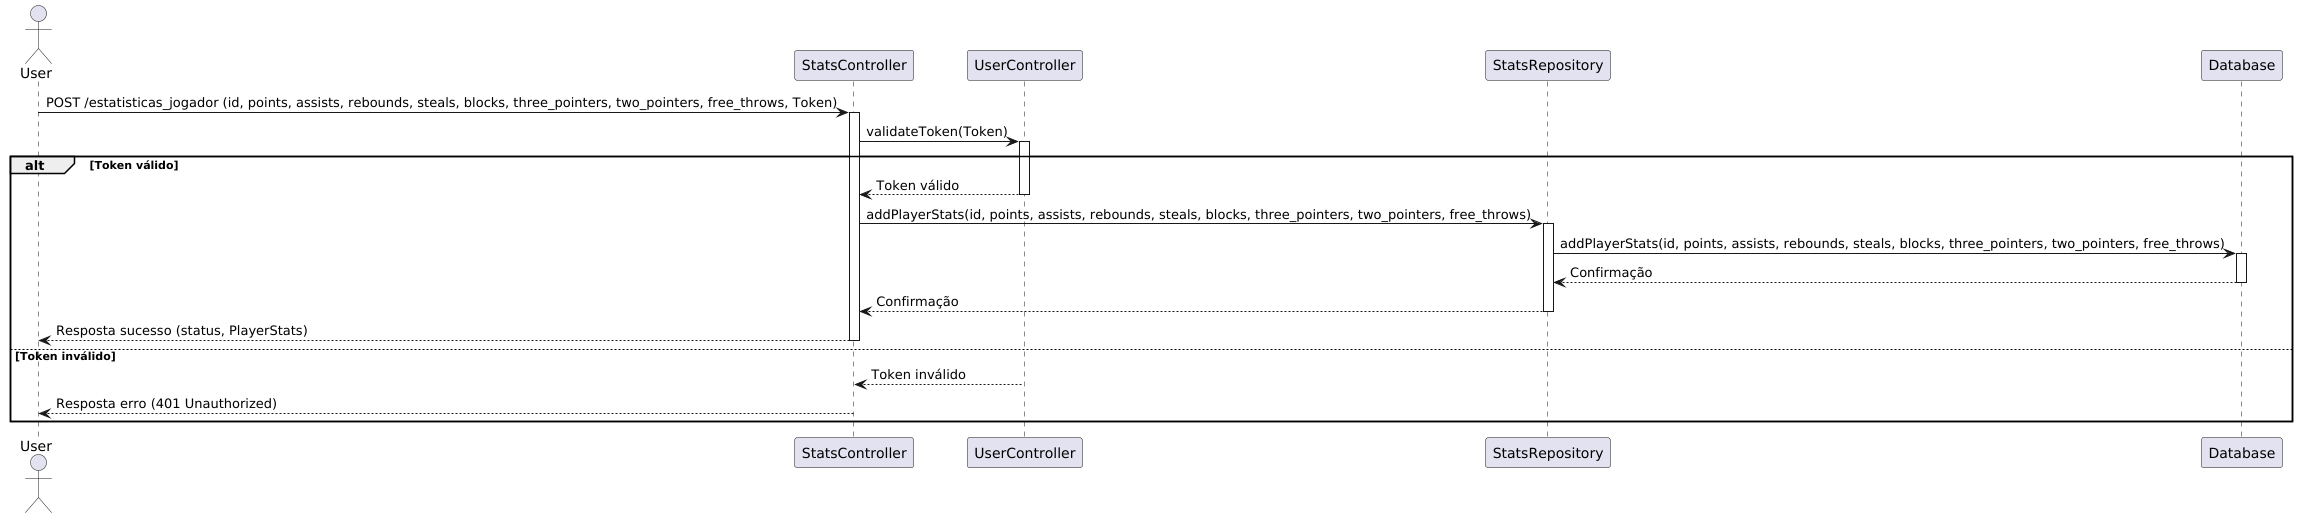

The diagram above was rendered by PlantUML. Its source (embedded in the PNG):
@startuml
actor User
participant StatsController
participant UserController
participant StatsRepository
participant Database

User -> StatsController: POST /estatisticas_jogador (id, points, assists, rebounds, steals, blocks, three_pointers, two_pointers, free_throws, Token)
activate StatsController

StatsController -> UserController: validateToken(Token)
activate UserController

alt Token válido
    UserController --> StatsController: Token válido
    deactivate UserController

    StatsController -> StatsRepository: addPlayerStats(id, points, assists, rebounds, steals, blocks, three_pointers, two_pointers, free_throws)
    activate StatsRepository

    StatsRepository -> Database: addPlayerStats(id, points, assists, rebounds, steals, blocks, three_pointers, two_pointers, free_throws)
    activate Database

    Database --> StatsRepository: Confirmação
    deactivate Database

    StatsRepository --> StatsController: Confirmação
    deactivate StatsRepository

    StatsController --> User: Resposta sucesso (status, PlayerStats)
    deactivate StatsController
else Token inválido
    UserController --> StatsController: Token inválido
    deactivate UserController

    StatsController --> User: Resposta erro (401 Unauthorized)
    deactivate StatsController
end
@enduml